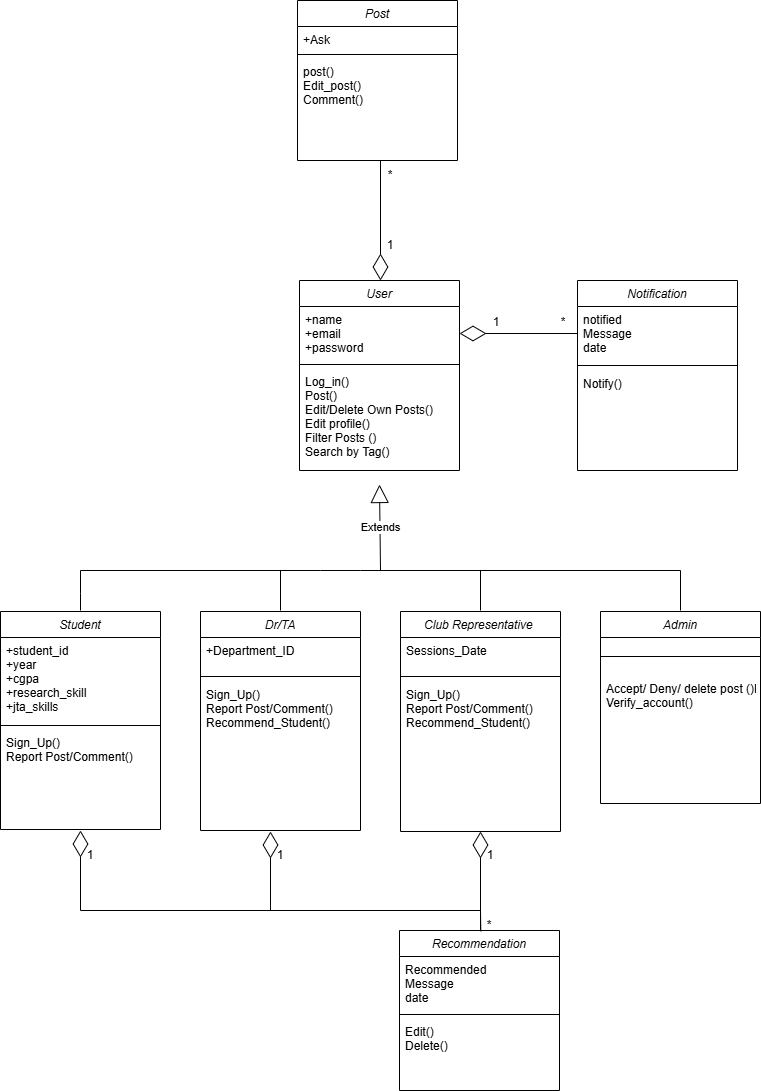

The diagram above was exported from draw.io. Its source (the exported page's mxGraphModel, read from the mxfile embedded in the PNG):
<mxGraphModel dx="4085" dy="1318" grid="1" gridSize="10" guides="1" tooltips="1" connect="1" arrows="1" fold="1" page="1" pageScale="1" pageWidth="827" pageHeight="1169" math="0" shadow="0">
  <root>
    <mxCell id="WIyWlLk6GJQsqaUBKTNV-0" />
    <mxCell id="WIyWlLk6GJQsqaUBKTNV-1" parent="WIyWlLk6GJQsqaUBKTNV-0" />
    <mxCell id="zkfFHV4jXpPFQw0GAbJ--0" parent="WIyWlLk6GJQsqaUBKTNV-1" style="swimlane;fontStyle=2;align=center;verticalAlign=top;childLayout=stackLayout;horizontal=1;startSize=26;horizontalStack=0;resizeParent=1;resizeLast=0;collapsible=1;marginBottom=0;rounded=0;shadow=0;strokeWidth=1;" value="Student" vertex="1">
      <mxGeometry height="218" width="160" x="-380" y="621" as="geometry">
        <mxRectangle height="26" width="160" x="230" y="140" as="alternateBounds" />
      </mxGeometry>
    </mxCell>
    <mxCell id="zkfFHV4jXpPFQw0GAbJ--1" parent="zkfFHV4jXpPFQw0GAbJ--0" style="text;align=left;verticalAlign=top;spacingLeft=4;spacingRight=4;overflow=hidden;rotatable=0;points=[[0,0.5],[1,0.5]];portConstraint=eastwest;" value="+student_id&#10;+year&#10;+cgpa &#10;+research_skill &#10;+jta_skills" vertex="1">
      <mxGeometry height="84" width="160" y="26" as="geometry" />
    </mxCell>
    <mxCell id="gJDPC4FVQelQgGjDlCh--34" parent="zkfFHV4jXpPFQw0GAbJ--0" style="line;html=1;strokeWidth=1;align=left;verticalAlign=middle;spacingTop=-1;spacingLeft=3;spacingRight=3;rotatable=0;labelPosition=right;points=[];portConstraint=eastwest;" value="" vertex="1">
      <mxGeometry height="8" width="160" y="110" as="geometry" />
    </mxCell>
    <mxCell id="gJDPC4FVQelQgGjDlCh--6" parent="zkfFHV4jXpPFQw0GAbJ--0" style="text;align=left;verticalAlign=top;spacingLeft=4;spacingRight=4;overflow=hidden;rotatable=0;points=[[0,0.5],[1,0.5]];portConstraint=eastwest;" value="Sign_Up()&#10;Report Post/Comment()" vertex="1">
      <mxGeometry height="42" width="160" y="118" as="geometry" />
    </mxCell>
    <mxCell id="gJDPC4FVQelQgGjDlCh--13" parent="WIyWlLk6GJQsqaUBKTNV-1" style="swimlane;fontStyle=2;align=center;verticalAlign=top;childLayout=stackLayout;horizontal=1;startSize=26;horizontalStack=0;resizeParent=1;resizeLast=0;collapsible=1;marginBottom=0;rounded=0;shadow=0;strokeWidth=1;" value="Dr/TA" vertex="1">
      <mxGeometry height="219" width="160" x="-180" y="621" as="geometry">
        <mxRectangle height="26" width="160" x="230" y="140" as="alternateBounds" />
      </mxGeometry>
    </mxCell>
    <mxCell id="gJDPC4FVQelQgGjDlCh--14" parent="gJDPC4FVQelQgGjDlCh--13" style="text;align=left;verticalAlign=top;spacingLeft=4;spacingRight=4;overflow=hidden;rotatable=0;points=[[0,0.5],[1,0.5]];portConstraint=eastwest;" value="+Department_ID" vertex="1">
      <mxGeometry height="34" width="160" y="26" as="geometry" />
    </mxCell>
    <mxCell id="gJDPC4FVQelQgGjDlCh--15" parent="gJDPC4FVQelQgGjDlCh--13" style="line;html=1;strokeWidth=1;align=left;verticalAlign=middle;spacingTop=-1;spacingLeft=3;spacingRight=3;rotatable=0;labelPosition=right;points=[];portConstraint=eastwest;" value="" vertex="1">
      <mxGeometry height="10" width="160" y="60" as="geometry" />
    </mxCell>
    <mxCell id="gJDPC4FVQelQgGjDlCh--16" parent="gJDPC4FVQelQgGjDlCh--13" style="text;align=left;verticalAlign=top;spacingLeft=4;spacingRight=4;overflow=hidden;rotatable=0;points=[[0,0.5],[1,0.5]];portConstraint=eastwest;" value="Sign_Up()&#10;Report Post/Comment()&#10;Recommend_Student() &#10;&#10;" vertex="1">
      <mxGeometry height="80" width="160" y="70" as="geometry" />
    </mxCell>
    <mxCell id="gJDPC4FVQelQgGjDlCh--21" parent="WIyWlLk6GJQsqaUBKTNV-1" style="swimlane;fontStyle=2;align=center;verticalAlign=top;childLayout=stackLayout;horizontal=1;startSize=26;horizontalStack=0;resizeParent=1;resizeLast=0;collapsible=1;marginBottom=0;rounded=0;shadow=0;strokeWidth=1;" value="User" vertex="1">
      <mxGeometry height="190" width="160" x="-81" y="290" as="geometry">
        <mxRectangle height="26" width="160" x="230" y="140" as="alternateBounds" />
      </mxGeometry>
    </mxCell>
    <mxCell id="gJDPC4FVQelQgGjDlCh--22" parent="gJDPC4FVQelQgGjDlCh--21" style="text;align=left;verticalAlign=top;spacingLeft=4;spacingRight=4;overflow=hidden;rotatable=0;points=[[0,0.5],[1,0.5]];portConstraint=eastwest;" value="+name&#10;+email&#10;+password" vertex="1">
      <mxGeometry height="54" width="160" y="26" as="geometry" />
    </mxCell>
    <mxCell id="gJDPC4FVQelQgGjDlCh--23" parent="gJDPC4FVQelQgGjDlCh--21" style="line;html=1;strokeWidth=1;align=left;verticalAlign=middle;spacingTop=-1;spacingLeft=3;spacingRight=3;rotatable=0;labelPosition=right;points=[];portConstraint=eastwest;" value="" vertex="1">
      <mxGeometry height="8" width="160" y="80" as="geometry" />
    </mxCell>
    <mxCell id="gJDPC4FVQelQgGjDlCh--24" parent="gJDPC4FVQelQgGjDlCh--21" style="text;align=left;verticalAlign=top;spacingLeft=4;spacingRight=4;overflow=hidden;rotatable=0;points=[[0,0.5],[1,0.5]];portConstraint=eastwest;" value="Log_in()&#10;Post()&#10;Edit/Delete Own Posts()&#10;Edit profile()&#10;Filter Posts ()&#10;Search by Tag()&#10;&#10;" vertex="1">
      <mxGeometry height="102" width="160" y="88" as="geometry" />
    </mxCell>
    <mxCell id="gJDPC4FVQelQgGjDlCh--58" edge="1" parent="gJDPC4FVQelQgGjDlCh--21" style="endArrow=block;endSize=16;endFill=0;html=1;rounded=0;" value="Extends">
      <mxGeometry relative="1" width="160" as="geometry">
        <mxPoint x="81" y="290" as="sourcePoint" />
        <mxPoint x="80" y="204" as="targetPoint" />
      </mxGeometry>
    </mxCell>
    <mxCell id="gJDPC4FVQelQgGjDlCh--53" edge="1" parent="gJDPC4FVQelQgGjDlCh--21" style="endArrow=none;html=1;rounded=0;" value="">
      <mxGeometry height="50" relative="1" width="50" as="geometry">
        <mxPoint x="61" y="290" as="sourcePoint" />
        <mxPoint x="381" y="290" as="targetPoint" />
      </mxGeometry>
    </mxCell>
    <mxCell id="gJDPC4FVQelQgGjDlCh--29" parent="WIyWlLk6GJQsqaUBKTNV-1" style="swimlane;fontStyle=2;align=center;verticalAlign=top;childLayout=stackLayout;horizontal=1;startSize=26;horizontalStack=0;resizeParent=1;resizeLast=0;collapsible=1;marginBottom=0;rounded=0;shadow=0;strokeWidth=1;" value="Admin" vertex="1">
      <mxGeometry height="192" width="160" x="220" y="621" as="geometry">
        <mxRectangle height="26" width="160" x="230" y="140" as="alternateBounds" />
      </mxGeometry>
    </mxCell>
    <mxCell id="gJDPC4FVQelQgGjDlCh--31" parent="gJDPC4FVQelQgGjDlCh--29" style="line;html=1;strokeWidth=1;align=left;verticalAlign=middle;spacingTop=-1;spacingLeft=3;spacingRight=3;rotatable=0;labelPosition=right;points=[];portConstraint=eastwest;" value="" vertex="1">
      <mxGeometry height="38" width="160" y="26" as="geometry" />
    </mxCell>
    <mxCell id="gJDPC4FVQelQgGjDlCh--32" parent="gJDPC4FVQelQgGjDlCh--29" style="text;align=left;verticalAlign=top;spacingLeft=4;spacingRight=4;overflow=hidden;rotatable=0;points=[[0,0.5],[1,0.5]];portConstraint=eastwest;" value="Accept/ Deny/ delete post ()Block/close_Account()&#10;Verify_account()&#10;" vertex="1">
      <mxGeometry height="36" width="160" y="64" as="geometry" />
    </mxCell>
    <mxCell id="gJDPC4FVQelQgGjDlCh--35" parent="WIyWlLk6GJQsqaUBKTNV-1" style="swimlane;fontStyle=2;align=center;verticalAlign=top;childLayout=stackLayout;horizontal=1;startSize=26;horizontalStack=0;resizeParent=1;resizeLast=0;collapsible=1;marginBottom=0;rounded=0;shadow=0;strokeWidth=1;" value="Club Representative " vertex="1">
      <mxGeometry height="220" width="160" x="20" y="621" as="geometry">
        <mxRectangle height="26" width="160" x="230" y="140" as="alternateBounds" />
      </mxGeometry>
    </mxCell>
    <mxCell id="gJDPC4FVQelQgGjDlCh--36" parent="gJDPC4FVQelQgGjDlCh--35" style="text;align=left;verticalAlign=top;spacingLeft=4;spacingRight=4;overflow=hidden;rotatable=0;points=[[0,0.5],[1,0.5]];portConstraint=eastwest;" value="Sessions_Date" vertex="1">
      <mxGeometry height="34" width="160" y="26" as="geometry" />
    </mxCell>
    <mxCell id="gJDPC4FVQelQgGjDlCh--37" parent="gJDPC4FVQelQgGjDlCh--35" style="line;html=1;strokeWidth=1;align=left;verticalAlign=middle;spacingTop=-1;spacingLeft=3;spacingRight=3;rotatable=0;labelPosition=right;points=[];portConstraint=eastwest;" value="" vertex="1">
      <mxGeometry height="10" width="160" y="60" as="geometry" />
    </mxCell>
    <mxCell id="gJDPC4FVQelQgGjDlCh--38" parent="gJDPC4FVQelQgGjDlCh--35" style="text;align=left;verticalAlign=top;spacingLeft=4;spacingRight=4;overflow=hidden;rotatable=0;points=[[0,0.5],[1,0.5]];portConstraint=eastwest;" value="Sign_Up()&#10;Report Post/Comment()&#10;Recommend_Student() &#10;&#10;" vertex="1">
      <mxGeometry height="150" width="160" y="70" as="geometry" />
    </mxCell>
    <mxCell id="gJDPC4FVQelQgGjDlCh--52" edge="1" parent="WIyWlLk6GJQsqaUBKTNV-1" style="endArrow=none;html=1;rounded=0;" value="">
      <mxGeometry height="50" relative="1" width="50" as="geometry">
        <Array as="points">
          <mxPoint x="-60" y="580" />
        </Array>
        <mxPoint x="-20" y="580" as="sourcePoint" />
        <mxPoint x="-300" y="580" as="targetPoint" />
      </mxGeometry>
    </mxCell>
    <mxCell id="gJDPC4FVQelQgGjDlCh--54" edge="1" parent="WIyWlLk6GJQsqaUBKTNV-1" style="endArrow=none;html=1;rounded=0;" value="">
      <mxGeometry height="50" relative="1" width="50" as="geometry">
        <Array as="points">
          <mxPoint x="-300" y="603" />
        </Array>
        <mxPoint x="-300" y="620" as="sourcePoint" />
        <mxPoint x="-300" y="580" as="targetPoint" />
      </mxGeometry>
    </mxCell>
    <mxCell id="gJDPC4FVQelQgGjDlCh--55" edge="1" parent="WIyWlLk6GJQsqaUBKTNV-1" style="endArrow=none;html=1;rounded=0;" value="">
      <mxGeometry height="50" relative="1" width="50" as="geometry">
        <mxPoint x="-100" y="620" as="sourcePoint" />
        <mxPoint x="-100" y="580" as="targetPoint" />
      </mxGeometry>
    </mxCell>
    <mxCell id="gJDPC4FVQelQgGjDlCh--56" edge="1" parent="WIyWlLk6GJQsqaUBKTNV-1" style="endArrow=none;html=1;rounded=0;" value="">
      <mxGeometry height="50" relative="1" width="50" as="geometry">
        <mxPoint x="100" y="580" as="sourcePoint" />
        <mxPoint x="100" y="620" as="targetPoint" />
      </mxGeometry>
    </mxCell>
    <mxCell id="gJDPC4FVQelQgGjDlCh--57" edge="1" parent="WIyWlLk6GJQsqaUBKTNV-1" style="endArrow=none;html=1;rounded=0;" value="">
      <mxGeometry height="50" relative="1" width="50" as="geometry">
        <mxPoint x="300" y="620" as="sourcePoint" />
        <mxPoint x="300" y="580" as="targetPoint" />
      </mxGeometry>
    </mxCell>
    <mxCell id="gJDPC4FVQelQgGjDlCh--72" parent="WIyWlLk6GJQsqaUBKTNV-1" style="swimlane;fontStyle=2;align=center;verticalAlign=top;childLayout=stackLayout;horizontal=1;startSize=26;horizontalStack=0;resizeParent=1;resizeLast=0;collapsible=1;marginBottom=0;rounded=0;shadow=0;strokeWidth=1;" value="Post" vertex="1">
      <mxGeometry height="160" width="160" x="-83" y="10" as="geometry">
        <mxRectangle height="26" width="160" x="230" y="140" as="alternateBounds" />
      </mxGeometry>
    </mxCell>
    <mxCell id="gJDPC4FVQelQgGjDlCh--73" parent="gJDPC4FVQelQgGjDlCh--72" style="text;align=left;verticalAlign=top;spacingLeft=4;spacingRight=4;overflow=hidden;rotatable=0;points=[[0,0.5],[1,0.5]];portConstraint=eastwest;" value="+Ask" vertex="1">
      <mxGeometry height="24" width="160" y="26" as="geometry" />
    </mxCell>
    <mxCell id="gJDPC4FVQelQgGjDlCh--74" parent="gJDPC4FVQelQgGjDlCh--72" style="line;html=1;strokeWidth=1;align=left;verticalAlign=middle;spacingTop=-1;spacingLeft=3;spacingRight=3;rotatable=0;labelPosition=right;points=[];portConstraint=eastwest;" value="" vertex="1">
      <mxGeometry height="8" width="160" y="50" as="geometry" />
    </mxCell>
    <mxCell id="gJDPC4FVQelQgGjDlCh--75" parent="gJDPC4FVQelQgGjDlCh--72" style="text;align=left;verticalAlign=top;spacingLeft=4;spacingRight=4;overflow=hidden;rotatable=0;points=[[0,0.5],[1,0.5]];portConstraint=eastwest;" value="post()&#10;Edit_post()&#10;Comment()&#10;&#10;" vertex="1">
      <mxGeometry height="102" width="160" y="58" as="geometry" />
    </mxCell>
    <mxCell id="gJDPC4FVQelQgGjDlCh--76" parent="WIyWlLk6GJQsqaUBKTNV-1" style="swimlane;fontStyle=2;align=center;verticalAlign=top;childLayout=stackLayout;horizontal=1;startSize=26;horizontalStack=0;resizeParent=1;resizeLast=0;collapsible=1;marginBottom=0;rounded=0;shadow=0;strokeWidth=1;" value="Notification" vertex="1">
      <mxGeometry height="190" width="160" x="197" y="290" as="geometry">
        <mxRectangle height="26" width="160" x="230" y="140" as="alternateBounds" />
      </mxGeometry>
    </mxCell>
    <mxCell id="gJDPC4FVQelQgGjDlCh--77" parent="gJDPC4FVQelQgGjDlCh--76" style="text;align=left;verticalAlign=top;spacingLeft=4;spacingRight=4;overflow=hidden;rotatable=0;points=[[0,0.5],[1,0.5]];portConstraint=eastwest;" value="notified&#10;Message&#10;date&#10;" vertex="1">
      <mxGeometry height="54" width="160" y="26" as="geometry" />
    </mxCell>
    <mxCell id="gJDPC4FVQelQgGjDlCh--78" parent="gJDPC4FVQelQgGjDlCh--76" style="line;html=1;strokeWidth=1;align=left;verticalAlign=middle;spacingTop=-1;spacingLeft=3;spacingRight=3;rotatable=0;labelPosition=right;points=[];portConstraint=eastwest;" value="" vertex="1">
      <mxGeometry height="10" width="160" y="80" as="geometry" />
    </mxCell>
    <mxCell id="gJDPC4FVQelQgGjDlCh--79" parent="gJDPC4FVQelQgGjDlCh--76" style="text;align=left;verticalAlign=top;spacingLeft=4;spacingRight=4;overflow=hidden;rotatable=0;points=[[0,0.5],[1,0.5]];portConstraint=eastwest;" value="Notify()" vertex="1">
      <mxGeometry height="28" width="160" y="90" as="geometry" />
    </mxCell>
    <mxCell id="gJDPC4FVQelQgGjDlCh--84" edge="1" parent="WIyWlLk6GJQsqaUBKTNV-1" style="endArrow=diamondThin;endFill=0;endSize=24;html=1;rounded=0;" value="">
      <mxGeometry relative="1" width="160" as="geometry">
        <mxPoint y="170" as="sourcePoint" />
        <mxPoint y="290" as="targetPoint" />
      </mxGeometry>
    </mxCell>
    <mxCell id="gJDPC4FVQelQgGjDlCh--86" edge="1" parent="WIyWlLk6GJQsqaUBKTNV-1" source="gJDPC4FVQelQgGjDlCh--77" style="endArrow=diamondThin;endFill=0;endSize=24;html=1;rounded=0;" target="gJDPC4FVQelQgGjDlCh--22" value="">
      <mxGeometry relative="1" width="160" as="geometry">
        <mxPoint x="180" y="353" as="sourcePoint" />
        <mxPoint x="79" y="349.6519337016575" as="targetPoint" />
      </mxGeometry>
    </mxCell>
    <mxCell id="gJDPC4FVQelQgGjDlCh--91" parent="WIyWlLk6GJQsqaUBKTNV-1" style="text;html=1;whiteSpace=wrap;strokeColor=none;fillColor=none;align=center;verticalAlign=middle;rounded=0;" value="1" vertex="1">
      <mxGeometry height="30" width="60" x="-20" y="240" as="geometry" />
    </mxCell>
    <mxCell id="gJDPC4FVQelQgGjDlCh--92" parent="WIyWlLk6GJQsqaUBKTNV-1" style="text;html=1;whiteSpace=wrap;strokeColor=none;fillColor=none;align=center;verticalAlign=middle;rounded=0;" value="*" vertex="1">
      <mxGeometry height="30" width="60" x="-20" y="170" as="geometry" />
    </mxCell>
    <mxCell id="gJDPC4FVQelQgGjDlCh--93" parent="WIyWlLk6GJQsqaUBKTNV-1" style="text;html=1;whiteSpace=wrap;strokeColor=none;fillColor=none;align=center;verticalAlign=middle;rounded=0;" value="1" vertex="1">
      <mxGeometry height="30" width="60" x="86" y="317" as="geometry" />
    </mxCell>
    <mxCell id="gJDPC4FVQelQgGjDlCh--94" parent="WIyWlLk6GJQsqaUBKTNV-1" style="text;html=1;whiteSpace=wrap;strokeColor=none;fillColor=none;align=center;verticalAlign=middle;rounded=0;" value="*" vertex="1">
      <mxGeometry height="30" width="30" x="168" y="317" as="geometry" />
    </mxCell>
    <mxCell id="gJDPC4FVQelQgGjDlCh--96" parent="WIyWlLk6GJQsqaUBKTNV-1" style="swimlane;fontStyle=2;align=center;verticalAlign=top;childLayout=stackLayout;horizontal=1;startSize=26;horizontalStack=0;resizeParent=1;resizeLast=0;collapsible=1;marginBottom=0;rounded=0;shadow=0;strokeWidth=1;" value="Recommendation" vertex="1">
      <mxGeometry height="160" width="160" x="19" y="940" as="geometry">
        <mxRectangle height="26" width="160" x="230" y="140" as="alternateBounds" />
      </mxGeometry>
    </mxCell>
    <mxCell id="gJDPC4FVQelQgGjDlCh--97" parent="gJDPC4FVQelQgGjDlCh--96" style="text;align=left;verticalAlign=top;spacingLeft=4;spacingRight=4;overflow=hidden;rotatable=0;points=[[0,0.5],[1,0.5]];portConstraint=eastwest;" value="Recommended&#10;Message&#10;date&#10;" vertex="1">
      <mxGeometry height="54" width="160" y="26" as="geometry" />
    </mxCell>
    <mxCell id="gJDPC4FVQelQgGjDlCh--98" parent="gJDPC4FVQelQgGjDlCh--96" style="line;html=1;strokeWidth=1;align=left;verticalAlign=middle;spacingTop=-1;spacingLeft=3;spacingRight=3;rotatable=0;labelPosition=right;points=[];portConstraint=eastwest;" value="" vertex="1">
      <mxGeometry height="8" width="160" y="80" as="geometry" />
    </mxCell>
    <mxCell id="gJDPC4FVQelQgGjDlCh--99" parent="gJDPC4FVQelQgGjDlCh--96" style="text;align=left;verticalAlign=top;spacingLeft=4;spacingRight=4;overflow=hidden;rotatable=0;points=[[0,0.5],[1,0.5]];portConstraint=eastwest;" value="Edit()&#10;Delete()" vertex="1">
      <mxGeometry height="52" width="160" y="88" as="geometry" />
    </mxCell>
    <mxCell id="gJDPC4FVQelQgGjDlCh--101" edge="1" parent="WIyWlLk6GJQsqaUBKTNV-1" style="endArrow=diamondThin;endFill=0;endSize=24;html=1;rounded=0;" target="gJDPC4FVQelQgGjDlCh--38" value="">
      <mxGeometry relative="1" width="160" as="geometry">
        <mxPoint x="100" y="940" as="sourcePoint" />
        <mxPoint x="100" y="850" as="targetPoint" />
      </mxGeometry>
    </mxCell>
    <mxCell id="gJDPC4FVQelQgGjDlCh--107" edge="1" parent="WIyWlLk6GJQsqaUBKTNV-1" style="endArrow=diamondThin;endFill=0;endSize=24;html=1;rounded=0;" value="">
      <mxGeometry relative="1" width="160" as="geometry">
        <mxPoint x="-300" y="920" as="sourcePoint" />
        <mxPoint x="-300" y="840" as="targetPoint" />
      </mxGeometry>
    </mxCell>
    <mxCell id="gJDPC4FVQelQgGjDlCh--109" edge="1" parent="WIyWlLk6GJQsqaUBKTNV-1" style="endArrow=none;html=1;rounded=0;" value="">
      <mxGeometry height="50" relative="1" width="50" as="geometry">
        <mxPoint x="-300" y="920" as="sourcePoint" />
        <mxPoint x="-80" y="920" as="targetPoint" />
      </mxGeometry>
    </mxCell>
    <mxCell id="gJDPC4FVQelQgGjDlCh--110" edge="1" parent="WIyWlLk6GJQsqaUBKTNV-1" style="endArrow=none;html=1;rounded=0;entryX=0.508;entryY=0.005;entryDx=0;entryDy=0;entryPerimeter=0;" target="gJDPC4FVQelQgGjDlCh--96" value="">
      <mxGeometry height="50" relative="1" width="50" as="geometry">
        <Array as="points">
          <mxPoint x="100" y="920" />
        </Array>
        <mxPoint x="-81" y="920" as="sourcePoint" />
        <mxPoint x="99.27999999999997" y="940.1600000000001" as="targetPoint" />
      </mxGeometry>
    </mxCell>
    <mxCell id="gJDPC4FVQelQgGjDlCh--111" edge="1" parent="WIyWlLk6GJQsqaUBKTNV-1" style="endArrow=diamondThin;endFill=0;endSize=24;html=1;rounded=0;" value="">
      <mxGeometry relative="1" width="160" as="geometry">
        <mxPoint x="-110" y="920" as="sourcePoint" />
        <mxPoint x="-110" y="841" as="targetPoint" />
      </mxGeometry>
    </mxCell>
    <mxCell id="gJDPC4FVQelQgGjDlCh--112" parent="WIyWlLk6GJQsqaUBKTNV-1" style="text;html=1;whiteSpace=wrap;strokeColor=none;fillColor=none;align=center;verticalAlign=middle;rounded=0;" value="1" vertex="1">
      <mxGeometry height="30" width="60" x="80" y="850" as="geometry" />
    </mxCell>
    <mxCell id="gJDPC4FVQelQgGjDlCh--115" parent="WIyWlLk6GJQsqaUBKTNV-1" style="text;html=1;whiteSpace=wrap;strokeColor=none;fillColor=none;align=center;verticalAlign=middle;rounded=0;" value="1" vertex="1">
      <mxGeometry height="30" width="60" x="-130" y="850" as="geometry" />
    </mxCell>
    <mxCell id="gJDPC4FVQelQgGjDlCh--116" parent="WIyWlLk6GJQsqaUBKTNV-1" style="text;html=1;whiteSpace=wrap;strokeColor=none;fillColor=none;align=center;verticalAlign=middle;rounded=0;" value="1" vertex="1">
      <mxGeometry height="30" width="60" x="-320" y="850" as="geometry" />
    </mxCell>
    <mxCell id="gJDPC4FVQelQgGjDlCh--117" parent="WIyWlLk6GJQsqaUBKTNV-1" style="text;html=1;whiteSpace=wrap;strokeColor=none;fillColor=none;align=center;verticalAlign=middle;rounded=0;" value="*" vertex="1">
      <mxGeometry height="30" width="60" x="79" y="920" as="geometry" />
    </mxCell>
  </root>
</mxGraphModel>